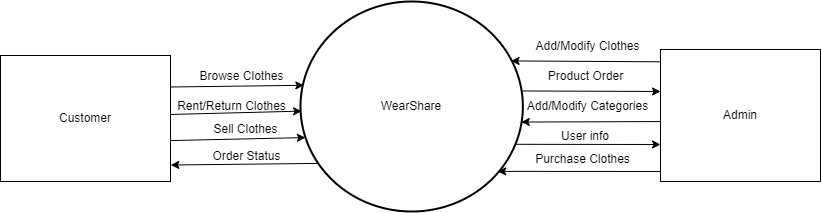

The diagram above was exported from draw.io. Its source (the exported page's mxGraphModel, read from the mxfile embedded in the PNG):
<mxGraphModel dx="2042" dy="1111" grid="1" gridSize="10" guides="1" tooltips="1" connect="1" arrows="1" fold="1" page="1" pageScale="1" pageWidth="850" pageHeight="1100" math="0" shadow="0">
  <root>
    <mxCell id="0" />
    <mxCell id="1" parent="0" />
    <mxCell id="21" style="edgeStyle=none;html=1;exitX=0.993;exitY=0.426;exitDx=0;exitDy=0;exitPerimeter=0;entryX=-0.005;entryY=0.446;entryDx=0;entryDy=0;entryPerimeter=0;" parent="1" source="2" edge="1">
      <mxGeometry relative="1" as="geometry">
        <mxPoint x="583.6841" y="259.68" as="sourcePoint" />
        <mxPoint x="719.9999999999999" y="259.982" as="targetPoint" />
      </mxGeometry>
    </mxCell>
    <mxCell id="2" value="WearShare" style="strokeWidth=2;html=1;shape=mxgraph.flowchart.start_2;whiteSpace=wrap;" parent="1" vertex="1">
      <mxGeometry x="360" y="170" width="222.35" height="210" as="geometry" />
    </mxCell>
    <mxCell id="4" value="Customer" style="html=1;dashed=0;whiteSpace=wrap;" parent="1" vertex="1">
      <mxGeometry x="60" y="224" width="170" height="126" as="geometry" />
    </mxCell>
    <mxCell id="13" value="Admin" style="html=1;dashed=0;whiteSpace=wrap;" parent="1" vertex="1">
      <mxGeometry x="720" y="218" width="160" height="132" as="geometry" />
    </mxCell>
    <mxCell id="14" style="edgeStyle=none;html=1;exitX=1;exitY=0.25;exitDx=0;exitDy=0;entryX=0.015;entryY=0.399;entryDx=0;entryDy=0;entryPerimeter=0;" parent="1" source="4" target="2" edge="1">
      <mxGeometry relative="1" as="geometry" />
    </mxCell>
    <mxCell id="16" style="edgeStyle=none;html=1;exitX=1;exitY=0.468;exitDx=0;exitDy=0;entryX=0.005;entryY=0.522;entryDx=0;entryDy=0;entryPerimeter=0;exitPerimeter=0;" parent="1" source="4" target="2" edge="1">
      <mxGeometry relative="1" as="geometry">
        <mxPoint x="230" y="292" as="sourcePoint" />
        <mxPoint x="360" y="280" as="targetPoint" />
      </mxGeometry>
    </mxCell>
    <mxCell id="17" style="edgeStyle=none;html=1;exitX=1.002;exitY=0.675;exitDx=0;exitDy=0;entryX=0.022;entryY=0.648;entryDx=0;entryDy=0;entryPerimeter=0;exitPerimeter=0;" parent="1" source="4" target="2" edge="1">
      <mxGeometry relative="1" as="geometry" />
    </mxCell>
    <mxCell id="19" style="edgeStyle=none;html=1;exitX=0.083;exitY=0.771;exitDx=0;exitDy=0;exitPerimeter=0;entryX=1.002;entryY=0.869;entryDx=0;entryDy=0;entryPerimeter=0;" parent="1" source="2" edge="1" target="4">
      <mxGeometry relative="1" as="geometry">
        <mxPoint x="240" y="330" as="targetPoint" />
        <mxPoint x="362" y="330" as="sourcePoint" />
      </mxGeometry>
    </mxCell>
    <mxCell id="20" style="edgeStyle=none;html=1;exitX=-0.006;exitY=0.224;exitDx=0;exitDy=0;entryX=0.947;entryY=0.283;entryDx=0;entryDy=0;entryPerimeter=0;exitPerimeter=0;" parent="1" target="2" edge="1">
      <mxGeometry relative="1" as="geometry">
        <mxPoint x="720" y="230.28799999999998" as="sourcePoint" />
        <mxPoint x="580.6418000000001" y="229.99999999999997" as="targetPoint" />
      </mxGeometry>
    </mxCell>
    <mxCell id="22" style="edgeStyle=none;html=1;exitX=0.968;exitY=0.68;exitDx=0;exitDy=0;exitPerimeter=0;" parent="1" source="2" edge="1">
      <mxGeometry relative="1" as="geometry">
        <mxPoint x="580" y="313" as="sourcePoint" />
        <mxPoint x="720" y="313" as="targetPoint" />
      </mxGeometry>
    </mxCell>
    <mxCell id="23" style="edgeStyle=none;html=1;exitX=0.002;exitY=0.647;exitDx=0;exitDy=0;entryX=0.993;entryY=0.574;entryDx=0;entryDy=0;entryPerimeter=0;exitPerimeter=0;" parent="1" target="2" edge="1">
      <mxGeometry relative="1" as="geometry">
        <mxPoint x="719.9999999999999" y="290.054" as="sourcePoint" />
        <mxPoint x="578.4723999999999" y="290" as="targetPoint" />
      </mxGeometry>
    </mxCell>
    <mxCell id="24" value="Browse Clothes" style="text;html=1;align=center;verticalAlign=middle;resizable=0;points=[];autosize=1;strokeColor=none;fillColor=none;" parent="1" vertex="1">
      <mxGeometry x="246" y="230" width="110" height="30" as="geometry" />
    </mxCell>
    <mxCell id="25" value="Rent/Return Clothes" style="text;html=1;align=center;verticalAlign=middle;resizable=0;points=[];autosize=1;strokeColor=none;fillColor=none;" parent="1" vertex="1">
      <mxGeometry x="226" y="260" width="130" height="30" as="geometry" />
    </mxCell>
    <mxCell id="29" value="Sell Clothes" style="text;html=1;align=center;verticalAlign=middle;resizable=0;points=[];autosize=1;strokeColor=none;fillColor=none;" parent="1" vertex="1">
      <mxGeometry x="260" y="283" width="90" height="30" as="geometry" />
    </mxCell>
    <mxCell id="30" value="Order Status" style="text;html=1;align=center;verticalAlign=middle;resizable=0;points=[];autosize=1;strokeColor=none;fillColor=none;" parent="1" vertex="1">
      <mxGeometry x="261" y="310" width="90" height="30" as="geometry" />
    </mxCell>
    <mxCell id="31" value="Add/Modify Clothes" style="text;html=1;align=center;verticalAlign=middle;resizable=0;points=[];autosize=1;strokeColor=none;fillColor=none;" parent="1" vertex="1">
      <mxGeometry x="582.35" y="200" width="130" height="30" as="geometry" />
    </mxCell>
    <mxCell id="32" value="Product Order" style="text;html=1;align=center;verticalAlign=middle;resizable=0;points=[];autosize=1;strokeColor=none;fillColor=none;" parent="1" vertex="1">
      <mxGeometry x="595" y="230" width="100" height="30" as="geometry" />
    </mxCell>
    <mxCell id="33" value="User info" style="text;html=1;align=center;verticalAlign=middle;whiteSpace=wrap;rounded=0;" vertex="1" parent="1">
      <mxGeometry x="615" y="290" width="60" height="30" as="geometry" />
    </mxCell>
    <mxCell id="34" value="Add/Modify Categories" style="text;html=1;align=center;verticalAlign=middle;resizable=0;points=[];autosize=1;strokeColor=none;fillColor=none;" vertex="1" parent="1">
      <mxGeometry x="577.35" y="260" width="140" height="30" as="geometry" />
    </mxCell>
    <mxCell id="36" style="edgeStyle=none;html=1;exitX=0;exitY=0.924;exitDx=0;exitDy=0;exitPerimeter=0;entryX=0.887;entryY=0.809;entryDx=0;entryDy=0;entryPerimeter=0;" edge="1" parent="1" source="13" target="2">
      <mxGeometry relative="1" as="geometry">
        <mxPoint x="560" y="340" as="sourcePoint" />
        <mxPoint x="560" y="340" as="targetPoint" />
      </mxGeometry>
    </mxCell>
    <mxCell id="37" value="Purchase Clothes" style="text;html=1;align=center;verticalAlign=middle;resizable=0;points=[];autosize=1;strokeColor=none;fillColor=none;" vertex="1" parent="1">
      <mxGeometry x="582.35" y="313" width="120" height="30" as="geometry" />
    </mxCell>
  </root>
</mxGraphModel>